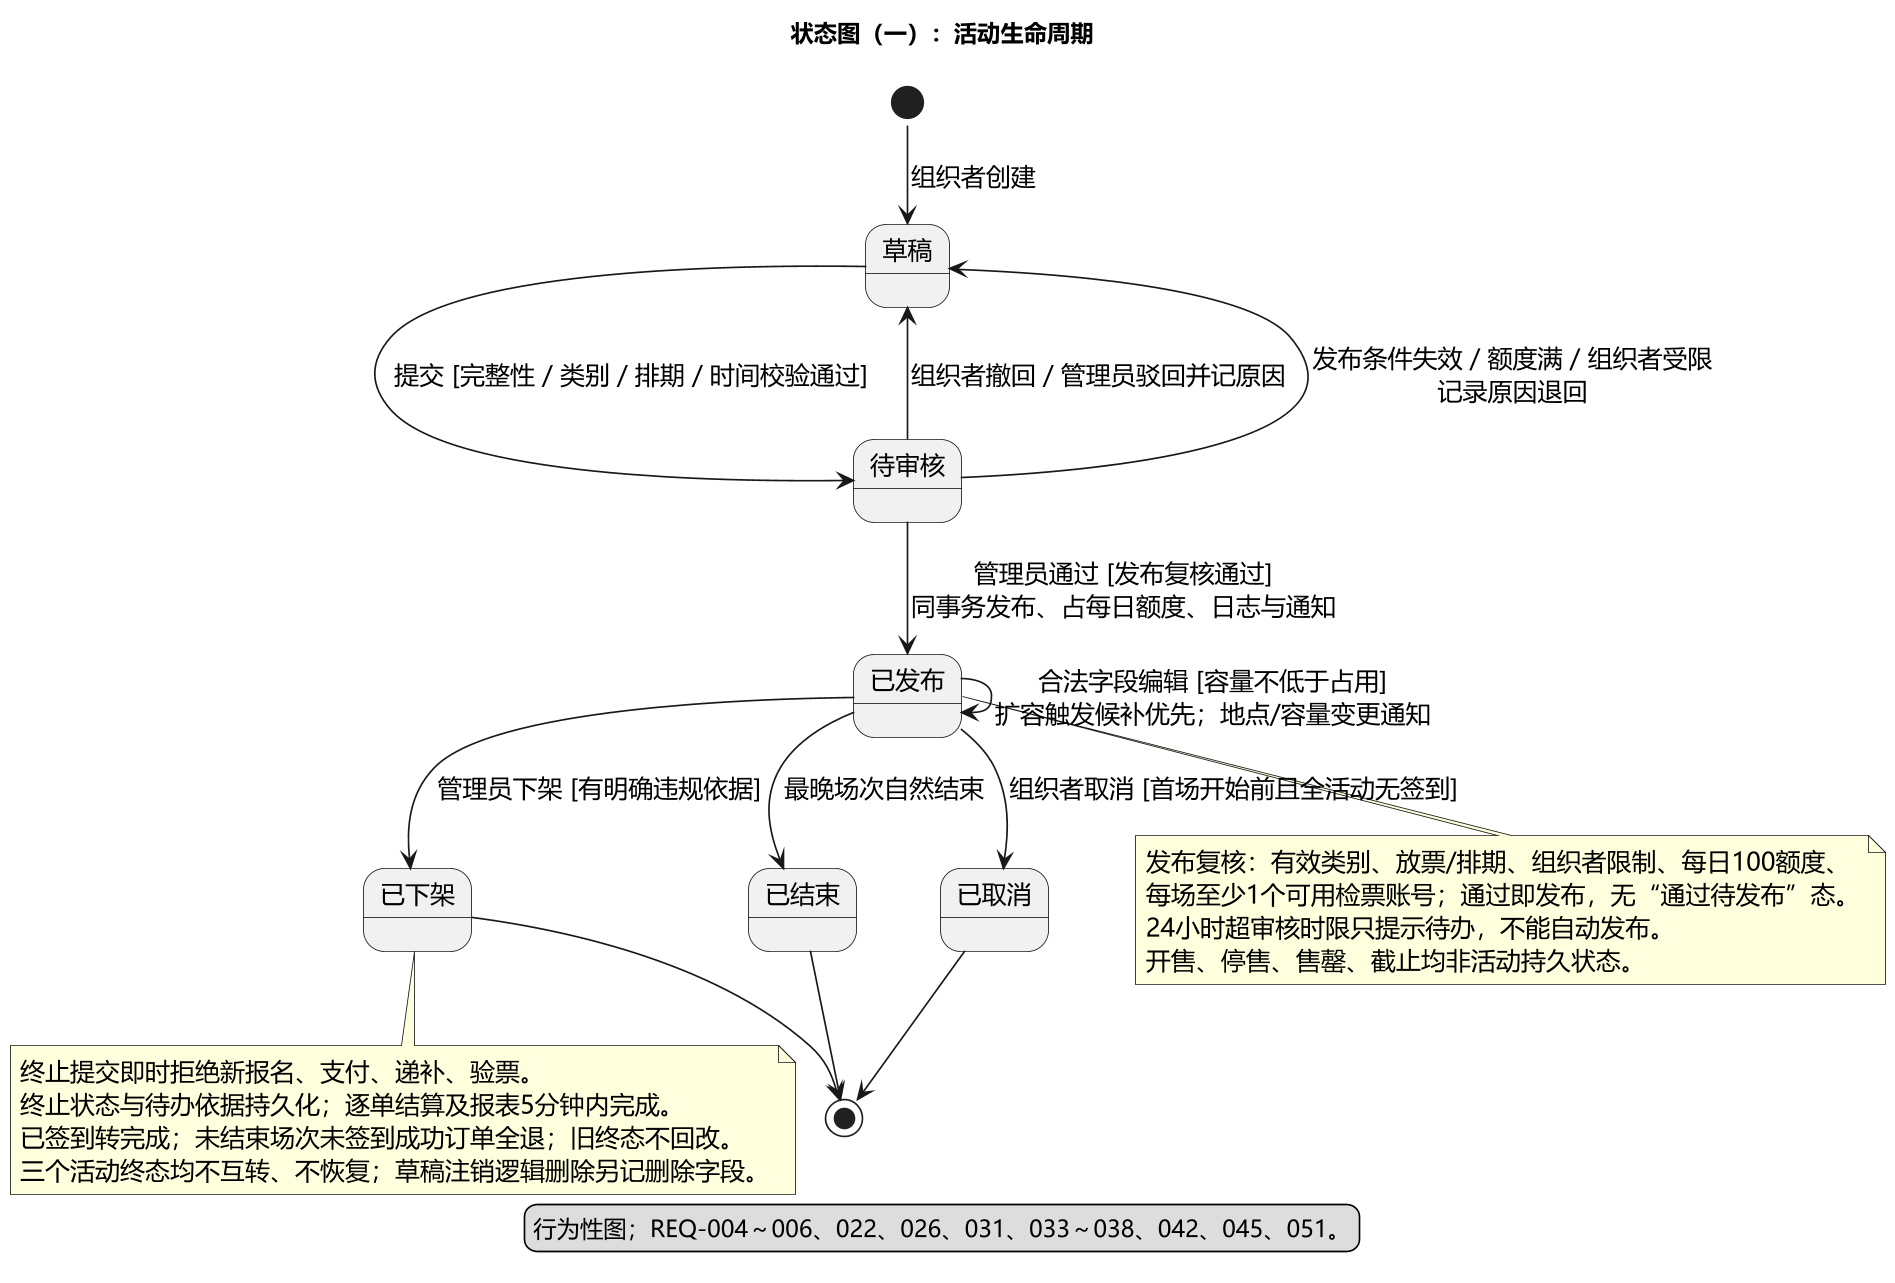

The diagram above was rendered by PlantUML. Its source (embedded in the PNG):
@startuml
!pragma layout smetana
skinparam defaultFontName Microsoft YaHei
skinparam defaultFontSize 15
skinparam shadowing false
skinparam dpi 160
title 状态图（一）：活动生命周期
state "草稿" as Draft
state "待审核" as Pending
state "已发布" as Published
state "已取消" as Cancelled
state "已下架" as Removed
state "已结束" as Ended
[*] --> Draft : 组织者创建
Draft --> Pending : 提交 [完整性／类别／排期／时间校验通过]
Pending --> Draft : 组织者撤回／管理员驳回并记原因
Pending --> Draft : 发布条件失效／额度满／组织者受限\n记录原因退回
Pending --> Published : 管理员通过 [发布复核通过]\n同事务发布、占每日额度、日志与通知
Published --> Published : 合法字段编辑 [容量不低于占用]\n扩容触发候补优先；地点/容量变更通知
Published --> Cancelled : 组织者取消 [首场开始前且全活动无签到]
Published --> Removed : 管理员下架 [有明确违规依据]
Published --> Ended : 最晚场次自然结束
Cancelled --> [*]
Removed --> [*]
Ended --> [*]
note bottom of Published
  发布复核：有效类别、放票/排期、组织者限制、每日100额度、
  每场至少1个可用检票账号；通过即发布，无“通过待发布”态。
  24小时超审核时限只提示待办，不能自动发布。
  开售、停售、售罄、截止均非活动持久状态。
end note
note bottom of Removed
  终止提交即时拒绝新报名、支付、递补、验票。
  终止状态与待办依据持久化；逐单结算及报表5分钟内完成。
  已签到转完成；未结束场次未签到成功订单全退；旧终态不回改。
  三个活动终态均不互转、不恢复；草稿注销逻辑删除另记删除字段。
end note
legend bottom
  行为性图；REQ-004～006、022、026、031、033～038、042、045、051。
endlegend
@enduml